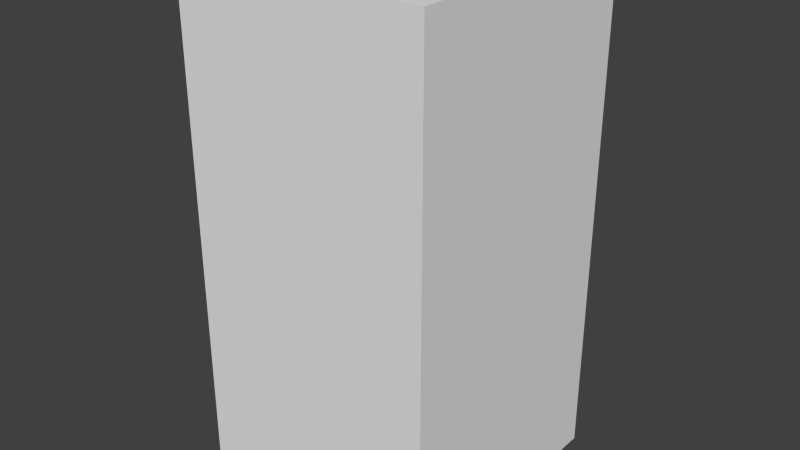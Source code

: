 # Source: greyDropFour.blend  (saved by Blender 2.68.0; exported with 4.5.12 LTS)
import bpy
from mathutils import Matrix  # noqa: F401  (used for matrix-valued properties, if any)

bpy.ops.wm.read_factory_settings(use_empty=True)
scene = bpy.context.scene
scene.name = 'Scene'

# ---- collections
col_collection_1 = bpy.data.collections.new('Collection 1'); scene.collection.children.link(col_collection_1)

# ---- world
world_world = bpy.data.worlds.new('World'); scene.world = world_world
world_world.color = (0.05088, 0.05088, 0.05088)
world_world.use_sun_shadow = False
world_world.sun_shadow_jitter_overblur = 0.0
world_world.cycles.sampling_method = 'MANUAL'
world_world.cycles.sample_map_resolution = 256

# ---- meshes
me_greydropfour = bpy.data.meshes.new('greyDropFour')
me_greydropfour.from_pydata([(-0.5, -0.5, -1.0), (-0.5, 0.5, -1.0), (0.5, 0.5, -1.0), (0.5, -0.5, -1.0), (-0.5, -0.5, 1.0), (-0.5, 0.5, 1.0), (0.5, 0.5, 1.0), (0.5, -0.5, 1.0)], [], [(4, 5, 1, 0), (5, 6, 2, 1), (6, 7, 3, 2), (7, 4, 0, 3), (0, 1, 2, 3), (7, 6, 5, 4)])
me_greydropfour.use_remesh_preserve_volume = False
me_greydropfour.use_remesh_preserve_attributes = False
me_greydropfour.use_mirror_vertex_groups = False
me_greydropfour.update()

# ---- objects
ob_greydropfour = bpy.data.objects.new('greyDropFour', me_greydropfour)

# ---- transforms, parenting, visibility, modifiers, constraints
ob_greydropfour.location = (0.0, 0.0, 0.0)
ob_greydropfour.lineart.crease_threshold = 0.0

# ---- collection membership
col_collection_1.objects.link(ob_greydropfour)

# ---- scene / render settings (as saved in the file)
scene.frame_start = 1; scene.frame_end = 250; scene.frame_set(1)
scene.render.engine = 'BLENDER_EEVEE_NEXT'
scene.render.image_settings.color_mode = 'RGB'
scene.render.image_settings.compression = 90
scene.render.resolution_percentage = 50
scene.render.dither_intensity = 0.0
scene.cycles.use_denoising = False
scene.cycles.samples = 10
scene.cycles.sampling_pattern = 'TABULATED_SOBOL'
scene.cycles.light_sampling_threshold = 0.0
scene.cycles.use_adaptive_sampling = False
scene.cycles.use_light_tree = False
scene.cycles.blur_glossy = 0.0
scene.cycles.volume_bounces = 1
scene.cycles.pixel_filter_type = 'GAUSSIAN'
scene.cycles.sample_clamp_indirect = 0.0
scene.view_settings.view_transform = 'Standard'
bpy.context.view_layer.update()

# ---- added for rendering (the .blend has no active camera and no usable light): camera, sun
cam_auto = bpy.data.cameras.new('AutoCamera')
cam_auto.lens = 50.0
cam_auto.sensor_width = 36.0
cam_auto.clip_end = 1000.0
ob_auto_camera = bpy.data.objects.new('AutoCamera', cam_auto)
scene.collection.objects.link(ob_auto_camera)
ob_auto_camera.location = (2.26633, -2.71959, 1.81306)
ob_auto_camera.rotation_euler = (1.09748, -7.21219e-08, 0.694738)
scene.camera = ob_auto_camera
light_auto_sun = bpy.data.lights.new('AutoSun', 'SUN')
light_auto_sun.energy = 3.0
light_auto_sun.angle = 0.0523599
ob_auto_sun = bpy.data.objects.new('AutoSun', light_auto_sun)
scene.collection.objects.link(ob_auto_sun)
ob_auto_sun.rotation_euler = (0.872665, 0.174533, 0.523599)
bpy.context.view_layer.update()
